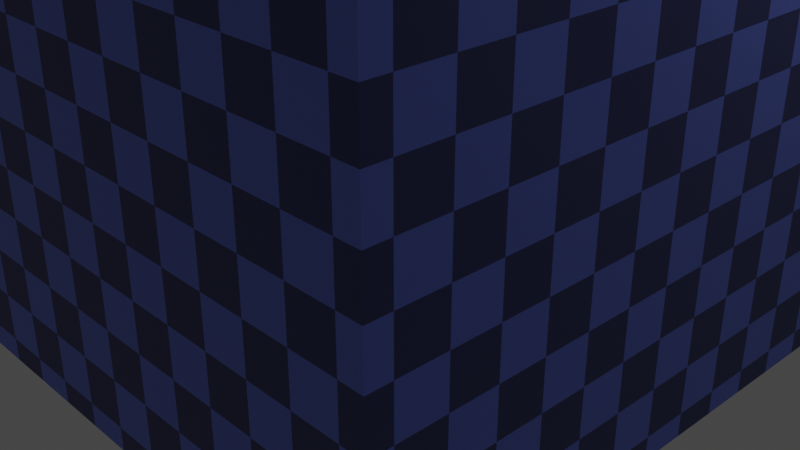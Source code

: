 # Source: uglycube.blend  (saved by Blender 2.93.21; exported with 4.5.12 LTS)
import bpy
from mathutils import Matrix  # noqa: F401  (used for matrix-valued properties, if any)

bpy.ops.wm.read_factory_settings(use_empty=True)
scene = bpy.context.scene
scene.name = 'Scene'

# ---- collections
col_collection = bpy.data.collections.new('Collection'); scene.collection.children.link(col_collection)

# ---- materials (node trees are filled in below, after node groups)
mat_material_001 = bpy.data.materials.new('Material.001')
mat_material_001.use_transparent_shadow = False
mat_material_001.diffuse_color = (0.8, 0.1051, 0.2233, 1.0)

# ---- material node trees
mat_material_001.use_nodes = True; mat_material_001.node_tree.nodes.clear()
_N = mat_material_001.node_tree.nodes; _L = mat_material_001.node_tree.links
n0 = _N.new('ShaderNodeBsdfPrincipled'); n0.name = 'Principled BSDF'; n0.location = (10, 300)
n0.distribution = 'GGX'
n0.subsurface_method = 'BURLEY'
n0.inputs[3].default_value = 1.45
n0.inputs[27].default_value = (0.0, 0.0, 0.0, 1.0)
n0.inputs[28].default_value = 1.0
n1 = _N.new('ShaderNodeOutputMaterial'); n1.name = 'Material Output'; n1.location = (300, 300)
n2 = _N.new('ShaderNodeTexChecker'); n2.name = 'Checker Texture'; n2.location = (-180, 260)
n2.inputs[1].default_value = (0.1613, 0.2237, 0.8, 1.0)
n2.inputs[2].default_value = (0.04727, 0.055, 0.2, 1.0)
_L.new(n0.outputs[0], n1.inputs[0])
_L.new(n2.outputs[0], n0.inputs[0])
n1.is_active_output = True

# ---- world
world_world = bpy.data.worlds.new('World'); scene.world = world_world
world_world.use_nodes = True; world_world.node_tree.nodes.clear()
_N = world_world.node_tree.nodes; _L = world_world.node_tree.links
n0 = _N.new('ShaderNodeOutputWorld'); n0.name = 'World Output'; n0.location = (300, 300)
n1 = _N.new('ShaderNodeBackground'); n1.name = 'Background'; n1.location = (10, 300)
n1.inputs[0].default_value = (0.05088, 0.05088, 0.05088, 1.0)
_L.new(n1.outputs[0], n0.inputs[0])
n0.is_active_output = True
world_world.color = (0.05088, 0.05088, 0.05088)
world_world.use_sun_shadow = False
world_world.sun_shadow_jitter_overblur = 0.0

# ---- cameras
cam_camera = bpy.data.cameras.new('Camera')
cam_camera.clip_end = 100.0
cam_camera.ortho_scale = 7.314

# ---- lights
light_light = bpy.data.lights.new('Light', 'POINT')
light_light.transmission_factor = 0.0
light_light.energy = 1000.0
light_light.shadow_soft_size = 0.1
light_light.shadow_maximum_resolution = 0.006
light_light.use_absolute_resolution = True

# ---- meshes
me_cube_001 = bpy.data.meshes.new('Cube.001')
me_cube_001.from_pydata([(-1.0, -1.0, -1.0), (-1.0, -1.0, 1.0), (-1.0, 1.0, -1.0), (-1.0, 1.0, 1.0), (1.0, -1.0, -1.0), (1.0, -1.0, 1.0), (1.0, 1.0, -1.0), (1.0, 1.0, 1.0)], [], [(0, 1, 3, 2), (2, 3, 7, 6), (6, 7, 5, 4), (4, 5, 1, 0), (2, 6, 4, 0), (7, 3, 1, 5)])
_uv = me_cube_001.uv_layers.new(name='UVMap')
_uv.uv.foreach_set('vector', [0.375, 0.0, 0.625, 0.0, 0.625, 0.25, 0.375, 0.25, 0.375, 0.25, 0.625, 0.25, 0.625, 0.5, 0.375, 0.5, 0.375, 0.5, 0.625, 0.5, 0.625, 0.75, 0.375, 0.75, 0.375, 0.75, 0.625, 0.75, 0.625, 1.0, 0.375, 1.0, 0.125, 0.5, 0.375, 0.5, 0.375, 0.75, 0.125, 0.75, 0.625, 0.5, 0.875, 0.5, 0.875, 0.75, 0.625, 0.75])
me_cube_001.materials.append(mat_material_001)
me_cube_001.use_remesh_fix_poles = True
me_cube_001.use_remesh_preserve_attributes = False
me_cube_001.update()

# ---- objects
ob_light = bpy.data.objects.new('Light', light_light)
ob_camera = bpy.data.objects.new('Camera', cam_camera)
ob_cube = bpy.data.objects.new('Cube', me_cube_001)

# ---- transforms, parenting, visibility, modifiers, constraints
ob_light.location = (4.076, 1.005, 5.904)
ob_light.rotation_euler = (0.6503, 0.05522, 1.866)
ob_light.lock_rotations_4d = False
ob_light.empty_display_type = 'ARROWS'
ob_light.color = (0.0, 0.0, 0.0, 0.0)
ob_light.lineart.crease_threshold = 0.0
ob_camera.location = (7.359, -6.926, 4.958)
ob_camera.rotation_euler = (1.109, 0.0, 0.8149)
ob_camera.lock_rotations_4d = False
ob_camera.empty_display_type = 'ARROWS'
ob_camera.color = (0.0, 0.0, 0.0, 0.0)
ob_camera.display_type = 'WIRE'
ob_camera.lineart.crease_threshold = 0.0
ob_cube.location = (0.0, 0.0, 4.013)
_m = ob_cube.modifiers.new('Solidify', 'SOLIDIFY')
_m.thickness = 5.0
_m.use_even_offset = True

# ---- collection membership
col_collection.objects.link(ob_light)
col_collection.objects.link(ob_camera)
col_collection.objects.link(ob_cube)

# ---- scene / render settings (as saved in the file)
scene.camera = ob_camera
scene.frame_start = 1; scene.frame_end = 250; scene.frame_set(1)
scene.render.engine = 'BLENDER_EEVEE_NEXT'
scene.cycles.use_denoising = False
scene.cycles.samples = 128
scene.cycles.sampling_pattern = 'TABULATED_SOBOL'
scene.cycles.use_adaptive_sampling = False
scene.cycles.use_light_tree = False
scene.view_settings.view_transform = 'Filmic'
bpy.context.view_layer.update()
